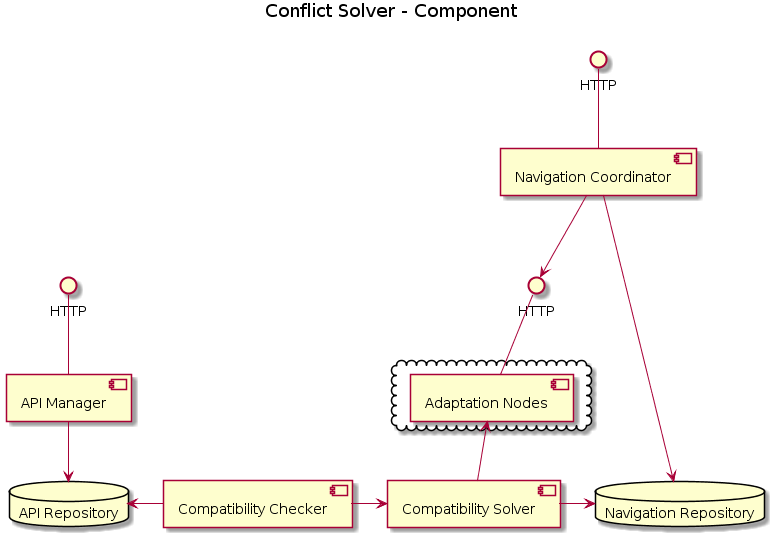

The diagram above was rendered by PlantUML. Its source (embedded in the PNG):
@startuml
title Conflict Solver - Component

skinparam componentStyle uml2
component "API Manager" as apimngr
component "Compatibility Checker" as compchecker
component "Compatibility Solver" as compsolver
component "Navigation Coordinator" as navcor

interface "HTTP" as http_apimngr
interface "HTTP" as http_navcor
interface "HTTP" as http_apinodes

cloud {
  component "Adaptation Nodes" as apinodes
}

database "API Repository" as apirep
database "Navigation Repository" as navrep

http_apimngr -down- apimngr
apimngr -down-> apirep
apirep <-right- compchecker
compsolver <-left- compchecker
compsolver -right-> navrep
navcor -down-> navrep
http_navcor -down- navcor
apinodes <-down- compsolver
http_apinodes -down- apinodes
navcor --> http_apinodes
@enduml